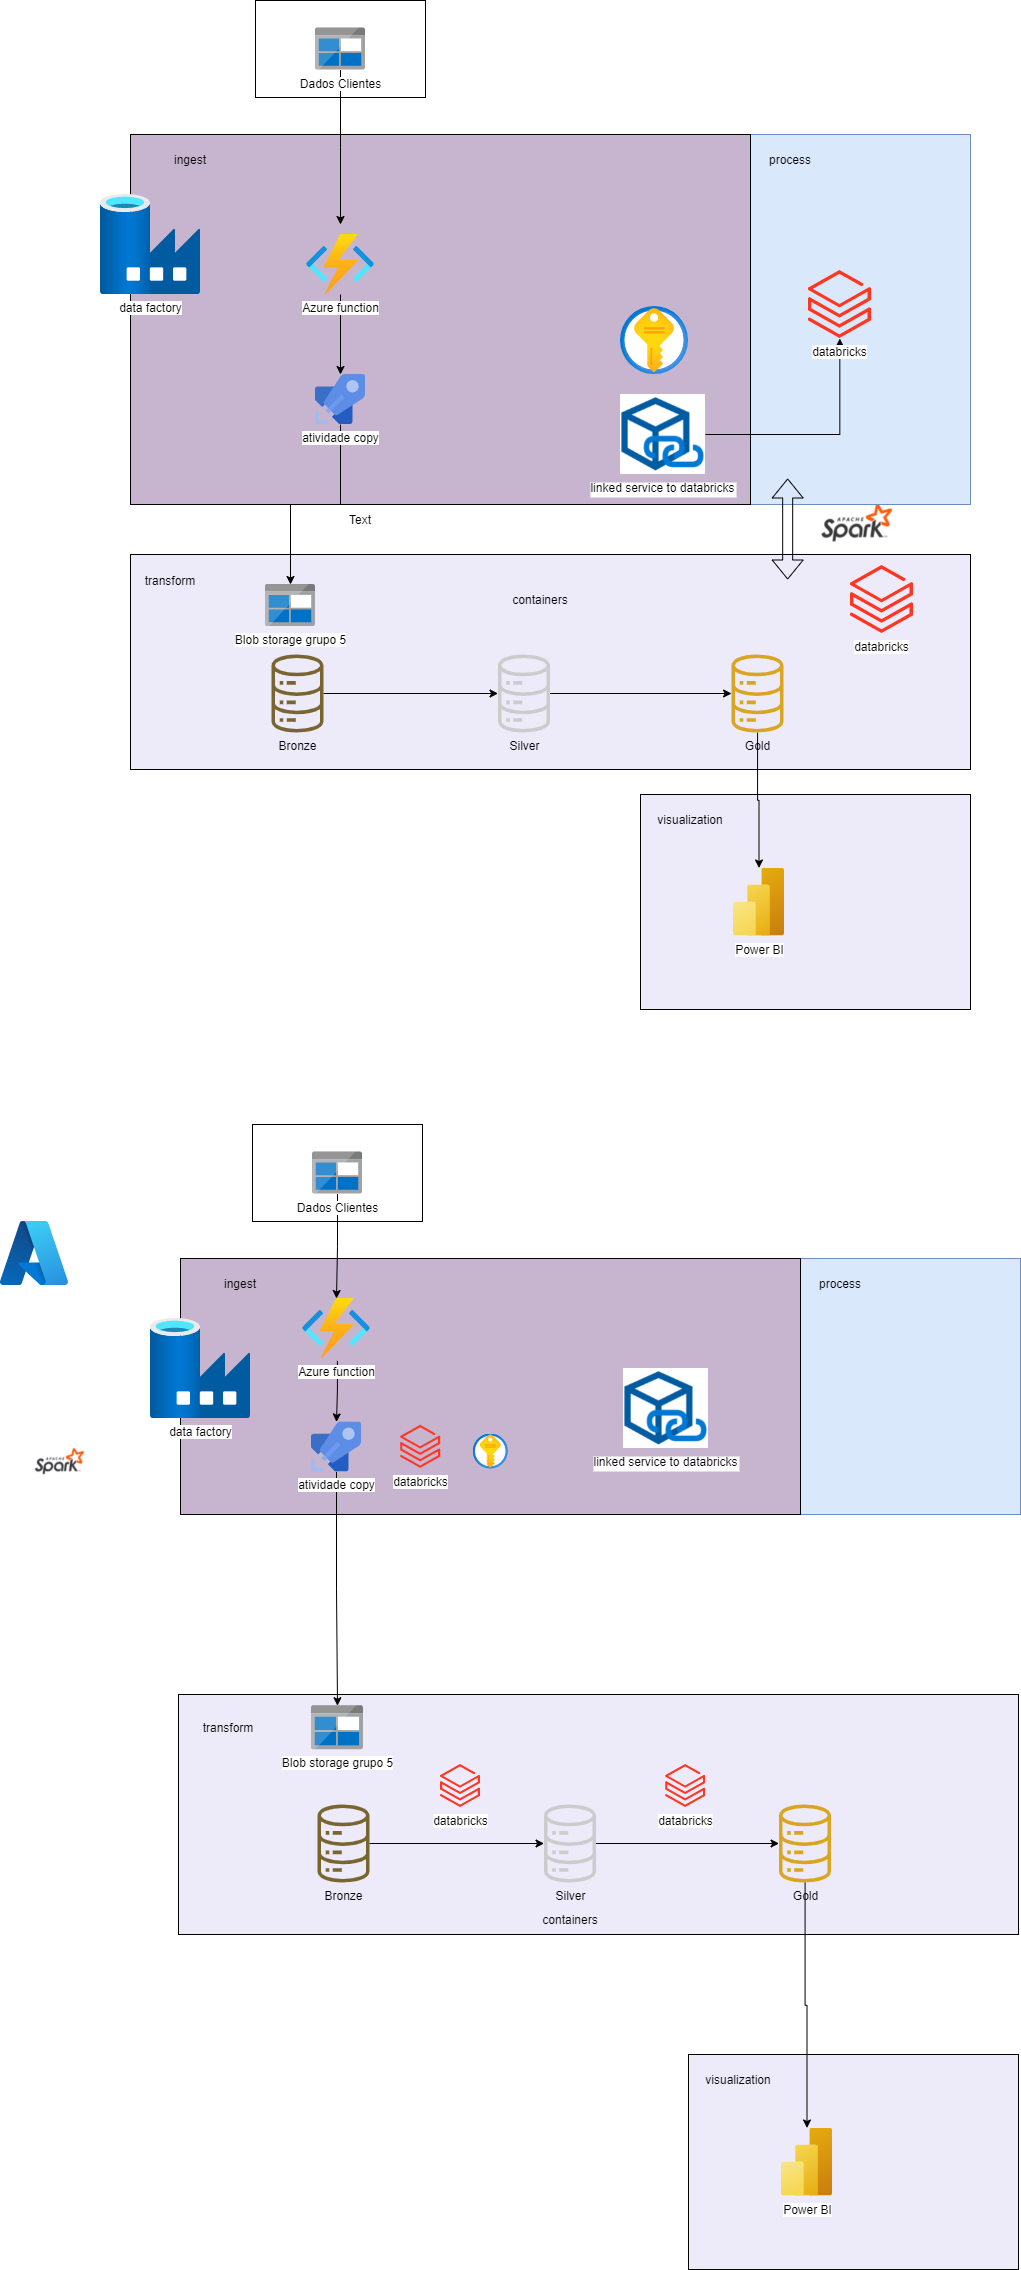

The diagram above was exported from draw.io. Its source (the exported page's mxGraphModel, read from the mxfile embedded in the PNG):
<mxGraphModel dx="1489" dy="392" grid="1" gridSize="10" guides="1" tooltips="1" connect="1" arrows="1" fold="1" page="1" pageScale="1" pageWidth="827" pageHeight="1169" math="0" shadow="0">
  <root>
    <mxCell id="0" />
    <mxCell id="1" parent="0" />
    <mxCell id="CjrealuKwnq1mrGlpfEA-1" value="" style="shape=image;verticalLabelPosition=bottom;labelBackgroundColor=default;verticalAlign=top;aspect=fixed;imageAspect=0;image=https://eduardo2s.github.io/assets/img/spark.png;" parent="1" vertex="1">
      <mxGeometry x="668" y="550" width="160" height="90" as="geometry" />
    </mxCell>
    <mxCell id="DmdU8ZEOlt_OejEhqSOY-6" value="" style="rounded=0;whiteSpace=wrap;html=1;fillColor=#dae8fc;strokeColor=#6c8ebf;" parent="1" vertex="1">
      <mxGeometry x="310" y="190" width="550" height="370" as="geometry" />
    </mxCell>
    <mxCell id="CjrealuKwnq1mrGlpfEA-20" value="" style="rounded=0;whiteSpace=wrap;html=1;fillColor=#edebfa;" parent="1" vertex="1">
      <mxGeometry x="530" y="850" width="330" height="215" as="geometry" />
    </mxCell>
    <mxCell id="uuC0uU9qO-WGWbCFHayV-21" value="" style="rounded=0;whiteSpace=wrap;html=1;fillColor=#c7b4cf;" parent="1" vertex="1">
      <mxGeometry x="20" y="190" width="620" height="370" as="geometry" />
    </mxCell>
    <mxCell id="uuC0uU9qO-WGWbCFHayV-23" value="" style="rounded=0;whiteSpace=wrap;html=1;fillColor=#edebfa;" parent="1" vertex="1">
      <mxGeometry x="20" y="610" width="840" height="215" as="geometry" />
    </mxCell>
    <mxCell id="uuC0uU9qO-WGWbCFHayV-22" value="" style="rounded=0;whiteSpace=wrap;html=1;fillColor=#ffffff;" parent="1" vertex="1">
      <mxGeometry x="145" y="56" width="170" height="97" as="geometry" />
    </mxCell>
    <mxCell id="uuC0uU9qO-WGWbCFHayV-2" value="Blob storage grupo 5" style="image;sketch=0;aspect=fixed;html=1;points=[];align=center;fontSize=12;image=img/lib/mscae/BlobBlock.svg;" parent="1" vertex="1">
      <mxGeometry x="155" y="640" width="50" height="42" as="geometry" />
    </mxCell>
    <mxCell id="CjrealuKwnq1mrGlpfEA-10" style="edgeStyle=orthogonalEdgeStyle;rounded=0;orthogonalLoop=1;jettySize=auto;html=1;" parent="1" source="uuC0uU9qO-WGWbCFHayV-3" edge="1">
      <mxGeometry relative="1" as="geometry">
        <mxPoint x="230" y="280" as="targetPoint" />
      </mxGeometry>
    </mxCell>
    <mxCell id="uuC0uU9qO-WGWbCFHayV-3" value="Dados Clientes" style="image;sketch=0;aspect=fixed;html=1;points=[];align=center;fontSize=12;image=img/lib/mscae/BlobBlock.svg;" parent="1" vertex="1">
      <mxGeometry x="205" y="83.5" width="50" height="42" as="geometry" />
    </mxCell>
    <mxCell id="CjrealuKwnq1mrGlpfEA-15" style="edgeStyle=orthogonalEdgeStyle;rounded=0;orthogonalLoop=1;jettySize=auto;html=1;" parent="1" source="uuC0uU9qO-WGWbCFHayV-5" target="CjrealuKwnq1mrGlpfEA-3" edge="1">
      <mxGeometry relative="1" as="geometry" />
    </mxCell>
    <mxCell id="uuC0uU9qO-WGWbCFHayV-5" value="Bronze" style="sketch=0;outlineConnect=0;fillColor=#786530;strokeColor=#A18841;dashed=0;verticalLabelPosition=bottom;verticalAlign=top;align=center;html=1;fontSize=12;fontStyle=0;aspect=fixed;pointerEvents=1;shape=mxgraph.aws4.iot_analytics_data_store;" parent="1" vertex="1">
      <mxGeometry x="160" y="710" width="54" height="78" as="geometry" />
    </mxCell>
    <mxCell id="DmdU8ZEOlt_OejEhqSOY-5" style="edgeStyle=orthogonalEdgeStyle;rounded=0;orthogonalLoop=1;jettySize=auto;html=1;" parent="1" source="uuC0uU9qO-WGWbCFHayV-16" target="uuC0uU9qO-WGWbCFHayV-2" edge="1">
      <mxGeometry relative="1" as="geometry" />
    </mxCell>
    <mxCell id="uuC0uU9qO-WGWbCFHayV-16" value="atividade copy" style="image;sketch=0;aspect=fixed;html=1;points=[];align=center;fontSize=12;image=img/lib/mscae/Azure_Pipelines.svg;" parent="1" vertex="1">
      <mxGeometry x="205" y="430" width="50" height="50" as="geometry" />
    </mxCell>
    <mxCell id="xcUW8jf7g7LdZtzedoRj-5" style="edgeStyle=orthogonalEdgeStyle;rounded=0;orthogonalLoop=1;jettySize=auto;html=1;" parent="1" source="xcUW8jf7g7LdZtzedoRj-1" target="xcUW8jf7g7LdZtzedoRj-4" edge="1">
      <mxGeometry relative="1" as="geometry" />
    </mxCell>
    <mxCell id="xcUW8jf7g7LdZtzedoRj-1" value="linked service to databricks" style="shape=image;verticalLabelPosition=bottom;labelBackgroundColor=default;verticalAlign=top;aspect=fixed;imageAspect=0;image=https://1.bp.blogspot.com/-i1F-HI1KbFk/YZAawL2YzQI/AAAAAAAALtw/frUspfHvkMsQEQlhggRjzea029vZ-6y7gCLcBGAsYHQ/s1006/ADFLinkedService.png;" parent="1" vertex="1">
      <mxGeometry x="510" y="450" width="84.99" height="80" as="geometry" />
    </mxCell>
    <mxCell id="xcUW8jf7g7LdZtzedoRj-4" value="databricks" style="image;aspect=fixed;html=1;points=[];align=center;fontSize=12;image=img/lib/azure2/analytics/Azure_Databricks.svg;" parent="1" vertex="1">
      <mxGeometry x="697.92" y="326" width="62.8" height="68" as="geometry" />
    </mxCell>
    <mxCell id="CjrealuKwnq1mrGlpfEA-2" value="ingest" style="text;html=1;align=center;verticalAlign=middle;whiteSpace=wrap;rounded=0;" parent="1" vertex="1">
      <mxGeometry x="50" y="200" width="60" height="30" as="geometry" />
    </mxCell>
    <mxCell id="CjrealuKwnq1mrGlpfEA-17" style="edgeStyle=orthogonalEdgeStyle;rounded=0;orthogonalLoop=1;jettySize=auto;html=1;" parent="1" source="CjrealuKwnq1mrGlpfEA-3" target="CjrealuKwnq1mrGlpfEA-4" edge="1">
      <mxGeometry relative="1" as="geometry" />
    </mxCell>
    <mxCell id="CjrealuKwnq1mrGlpfEA-3" value="Silver" style="sketch=0;outlineConnect=0;fillColor=#cccccc;strokeColor=#A18841;dashed=0;verticalLabelPosition=bottom;verticalAlign=top;align=center;html=1;fontSize=12;fontStyle=0;aspect=fixed;pointerEvents=1;shape=mxgraph.aws4.iot_analytics_data_store;" parent="1" vertex="1">
      <mxGeometry x="386.5" y="710" width="54" height="78" as="geometry" />
    </mxCell>
    <mxCell id="CjrealuKwnq1mrGlpfEA-24" style="edgeStyle=orthogonalEdgeStyle;rounded=0;orthogonalLoop=1;jettySize=auto;html=1;" parent="1" source="CjrealuKwnq1mrGlpfEA-4" target="CjrealuKwnq1mrGlpfEA-22" edge="1">
      <mxGeometry relative="1" as="geometry" />
    </mxCell>
    <mxCell id="CjrealuKwnq1mrGlpfEA-4" value="Gold" style="sketch=0;outlineConnect=0;fillColor=#daa520;strokeColor=#A18841;dashed=0;verticalLabelPosition=bottom;verticalAlign=top;align=center;html=1;fontSize=12;fontStyle=0;aspect=fixed;pointerEvents=1;shape=mxgraph.aws4.iot_analytics_data_store;" parent="1" vertex="1">
      <mxGeometry x="620" y="710" width="54" height="78" as="geometry" />
    </mxCell>
    <mxCell id="CjrealuKwnq1mrGlpfEA-16" value="" style="shape=flexArrow;endArrow=classic;startArrow=classic;html=1;rounded=0;entryX=0.098;entryY=0.997;entryDx=0;entryDy=0;entryPerimeter=0;" parent="1" edge="1">
      <mxGeometry width="100" height="100" relative="1" as="geometry">
        <mxPoint x="677.17" y="635" as="sourcePoint" />
        <mxPoint x="677.17" y="534" as="targetPoint" />
      </mxGeometry>
    </mxCell>
    <mxCell id="CjrealuKwnq1mrGlpfEA-18" value="process" style="text;html=1;align=center;verticalAlign=middle;whiteSpace=wrap;rounded=0;" parent="1" vertex="1">
      <mxGeometry x="649.72" y="200" width="60" height="30" as="geometry" />
    </mxCell>
    <mxCell id="CjrealuKwnq1mrGlpfEA-19" value="containers" style="text;html=1;align=center;verticalAlign=middle;whiteSpace=wrap;rounded=0;" parent="1" vertex="1">
      <mxGeometry x="400" y="640" width="60" height="30" as="geometry" />
    </mxCell>
    <mxCell id="CjrealuKwnq1mrGlpfEA-21" value="" style="image;aspect=fixed;html=1;points=[];align=center;fontSize=12;image=img/lib/azure2/security/Key_Vaults.svg;" parent="1" vertex="1">
      <mxGeometry x="510" y="362" width="68" height="68" as="geometry" />
    </mxCell>
    <mxCell id="CjrealuKwnq1mrGlpfEA-22" value="Power BI" style="image;aspect=fixed;html=1;points=[];align=center;fontSize=12;image=img/lib/azure2/analytics/Power_BI_Embedded.svg;" parent="1" vertex="1">
      <mxGeometry x="623" y="923.5" width="51" height="68" as="geometry" />
    </mxCell>
    <mxCell id="CjrealuKwnq1mrGlpfEA-23" value="visualization" style="text;html=1;align=center;verticalAlign=middle;whiteSpace=wrap;rounded=0;" parent="1" vertex="1">
      <mxGeometry x="550" y="860" width="60" height="30" as="geometry" />
    </mxCell>
    <mxCell id="DmdU8ZEOlt_OejEhqSOY-4" style="edgeStyle=orthogonalEdgeStyle;rounded=0;orthogonalLoop=1;jettySize=auto;html=1;" parent="1" source="DmdU8ZEOlt_OejEhqSOY-1" target="uuC0uU9qO-WGWbCFHayV-16" edge="1">
      <mxGeometry relative="1" as="geometry" />
    </mxCell>
    <mxCell id="DmdU8ZEOlt_OejEhqSOY-1" value="Azure function" style="image;aspect=fixed;html=1;points=[];align=center;fontSize=12;image=img/lib/azure2/compute/Function_Apps.svg;" parent="1" vertex="1">
      <mxGeometry x="196" y="290" width="68" height="60" as="geometry" />
    </mxCell>
    <mxCell id="DmdU8ZEOlt_OejEhqSOY-3" value="data factory" style="image;aspect=fixed;html=1;points=[];align=center;fontSize=12;image=img/lib/azure2/databases/Data_Factory.svg;" parent="1" vertex="1">
      <mxGeometry x="-10" y="250" width="100" height="100" as="geometry" />
    </mxCell>
    <mxCell id="DmdU8ZEOlt_OejEhqSOY-7" value="databricks" style="image;aspect=fixed;html=1;points=[];align=center;fontSize=12;image=img/lib/azure2/analytics/Azure_Databricks.svg;" parent="1" vertex="1">
      <mxGeometry x="740" y="621" width="62.8" height="68" as="geometry" />
    </mxCell>
    <mxCell id="DmdU8ZEOlt_OejEhqSOY-9" value="Text" style="text;html=1;align=center;verticalAlign=middle;whiteSpace=wrap;rounded=0;" parent="1" vertex="1">
      <mxGeometry x="220" y="560" width="60" height="30" as="geometry" />
    </mxCell>
    <mxCell id="DmdU8ZEOlt_OejEhqSOY-10" value="transform" style="text;html=1;align=center;verticalAlign=middle;whiteSpace=wrap;rounded=0;" parent="1" vertex="1">
      <mxGeometry x="30" y="621" width="60" height="30" as="geometry" />
    </mxCell>
    <mxCell id="RlaIpI8KK7QkpXk_w45f-2" value="" style="rounded=0;whiteSpace=wrap;html=1;fillColor=#dae8fc;strokeColor=#6c8ebf;" vertex="1" parent="1">
      <mxGeometry x="360" y="1314" width="550" height="256" as="geometry" />
    </mxCell>
    <mxCell id="RlaIpI8KK7QkpXk_w45f-3" value="" style="rounded=0;whiteSpace=wrap;html=1;fillColor=#edebfa;" vertex="1" parent="1">
      <mxGeometry x="578" y="2110" width="330" height="215" as="geometry" />
    </mxCell>
    <mxCell id="RlaIpI8KK7QkpXk_w45f-4" value="" style="rounded=0;whiteSpace=wrap;html=1;fillColor=#c7b4cf;" vertex="1" parent="1">
      <mxGeometry x="70" y="1314" width="620" height="256" as="geometry" />
    </mxCell>
    <mxCell id="RlaIpI8KK7QkpXk_w45f-5" value="" style="rounded=0;whiteSpace=wrap;html=1;fillColor=#edebfa;" vertex="1" parent="1">
      <mxGeometry x="68" y="1750" width="840" height="240" as="geometry" />
    </mxCell>
    <mxCell id="RlaIpI8KK7QkpXk_w45f-6" value="" style="rounded=0;whiteSpace=wrap;html=1;fillColor=#ffffff;" vertex="1" parent="1">
      <mxGeometry x="142" y="1180" width="170" height="97" as="geometry" />
    </mxCell>
    <mxCell id="RlaIpI8KK7QkpXk_w45f-7" value="Blob storage grupo 5" style="image;sketch=0;aspect=fixed;html=1;points=[];align=center;fontSize=12;image=img/lib/mscae/BlobBlock.svg;" vertex="1" parent="1">
      <mxGeometry x="201" y="1761.25" width="52" height="43.68" as="geometry" />
    </mxCell>
    <mxCell id="RlaIpI8KK7QkpXk_w45f-8" style="edgeStyle=orthogonalEdgeStyle;rounded=0;orthogonalLoop=1;jettySize=auto;html=1;" edge="1" parent="1" source="RlaIpI8KK7QkpXk_w45f-9" target="RlaIpI8KK7QkpXk_w45f-29">
      <mxGeometry relative="1" as="geometry">
        <mxPoint x="280" y="1404" as="targetPoint" />
      </mxGeometry>
    </mxCell>
    <mxCell id="RlaIpI8KK7QkpXk_w45f-9" value="Dados Clientes" style="image;sketch=0;aspect=fixed;html=1;points=[];align=center;fontSize=12;image=img/lib/mscae/BlobBlock.svg;" vertex="1" parent="1">
      <mxGeometry x="202" y="1207.5" width="50" height="42" as="geometry" />
    </mxCell>
    <mxCell id="RlaIpI8KK7QkpXk_w45f-10" style="edgeStyle=orthogonalEdgeStyle;rounded=0;orthogonalLoop=1;jettySize=auto;html=1;" edge="1" parent="1" source="RlaIpI8KK7QkpXk_w45f-11" target="RlaIpI8KK7QkpXk_w45f-19">
      <mxGeometry relative="1" as="geometry" />
    </mxCell>
    <mxCell id="RlaIpI8KK7QkpXk_w45f-11" value="Bronze" style="sketch=0;outlineConnect=0;fillColor=#786530;strokeColor=#A18841;dashed=0;verticalLabelPosition=bottom;verticalAlign=top;align=center;html=1;fontSize=12;fontStyle=0;aspect=fixed;pointerEvents=1;shape=mxgraph.aws4.iot_analytics_data_store;" vertex="1" parent="1">
      <mxGeometry x="206" y="1860" width="54" height="78" as="geometry" />
    </mxCell>
    <mxCell id="RlaIpI8KK7QkpXk_w45f-12" style="edgeStyle=orthogonalEdgeStyle;rounded=0;orthogonalLoop=1;jettySize=auto;html=1;" edge="1" parent="1" source="RlaIpI8KK7QkpXk_w45f-13" target="RlaIpI8KK7QkpXk_w45f-7">
      <mxGeometry relative="1" as="geometry" />
    </mxCell>
    <mxCell id="RlaIpI8KK7QkpXk_w45f-13" value="atividade copy" style="image;sketch=0;aspect=fixed;html=1;points=[];align=center;fontSize=12;image=img/lib/mscae/Azure_Pipelines.svg;" vertex="1" parent="1">
      <mxGeometry x="201" y="1477.41" width="50" height="50" as="geometry" />
    </mxCell>
    <mxCell id="RlaIpI8KK7QkpXk_w45f-15" value="linked service to databricks" style="shape=image;verticalLabelPosition=bottom;labelBackgroundColor=default;verticalAlign=top;aspect=fixed;imageAspect=0;image=https://1.bp.blogspot.com/-i1F-HI1KbFk/YZAawL2YzQI/AAAAAAAALtw/frUspfHvkMsQEQlhggRjzea029vZ-6y7gCLcBGAsYHQ/s1006/ADFLinkedService.png;" vertex="1" parent="1">
      <mxGeometry x="513.01" y="1424" width="84.99" height="80" as="geometry" />
    </mxCell>
    <mxCell id="RlaIpI8KK7QkpXk_w45f-16" value="databricks" style="image;aspect=fixed;html=1;points=[];align=center;fontSize=12;image=img/lib/azure2/analytics/Azure_Databricks.svg;" vertex="1" parent="1">
      <mxGeometry x="555.12" y="1819.9999999999998" width="39.87" height="43.17" as="geometry" />
    </mxCell>
    <mxCell id="RlaIpI8KK7QkpXk_w45f-17" value="ingest" style="text;html=1;align=center;verticalAlign=middle;whiteSpace=wrap;rounded=0;" vertex="1" parent="1">
      <mxGeometry x="100" y="1324" width="60" height="30" as="geometry" />
    </mxCell>
    <mxCell id="RlaIpI8KK7QkpXk_w45f-18" style="edgeStyle=orthogonalEdgeStyle;rounded=0;orthogonalLoop=1;jettySize=auto;html=1;" edge="1" parent="1" source="RlaIpI8KK7QkpXk_w45f-19" target="RlaIpI8KK7QkpXk_w45f-21">
      <mxGeometry relative="1" as="geometry" />
    </mxCell>
    <mxCell id="RlaIpI8KK7QkpXk_w45f-19" value="Silver" style="sketch=0;outlineConnect=0;fillColor=#cccccc;strokeColor=#A18841;dashed=0;verticalLabelPosition=bottom;verticalAlign=top;align=center;html=1;fontSize=12;fontStyle=0;aspect=fixed;pointerEvents=1;shape=mxgraph.aws4.iot_analytics_data_store;" vertex="1" parent="1">
      <mxGeometry x="432.5" y="1860" width="54" height="78" as="geometry" />
    </mxCell>
    <mxCell id="RlaIpI8KK7QkpXk_w45f-20" style="edgeStyle=orthogonalEdgeStyle;rounded=0;orthogonalLoop=1;jettySize=auto;html=1;" edge="1" parent="1" source="RlaIpI8KK7QkpXk_w45f-21" target="RlaIpI8KK7QkpXk_w45f-26">
      <mxGeometry relative="1" as="geometry" />
    </mxCell>
    <mxCell id="RlaIpI8KK7QkpXk_w45f-21" value="Gold" style="sketch=0;outlineConnect=0;fillColor=#daa520;strokeColor=#A18841;dashed=0;verticalLabelPosition=bottom;verticalAlign=top;align=center;html=1;fontSize=12;fontStyle=0;aspect=fixed;pointerEvents=1;shape=mxgraph.aws4.iot_analytics_data_store;" vertex="1" parent="1">
      <mxGeometry x="667.5" y="1860" width="54" height="78" as="geometry" />
    </mxCell>
    <mxCell id="RlaIpI8KK7QkpXk_w45f-23" value="process" style="text;html=1;align=center;verticalAlign=middle;whiteSpace=wrap;rounded=0;" vertex="1" parent="1">
      <mxGeometry x="699.72" y="1324" width="60" height="30" as="geometry" />
    </mxCell>
    <mxCell id="RlaIpI8KK7QkpXk_w45f-24" value="containers" style="text;html=1;align=center;verticalAlign=middle;whiteSpace=wrap;rounded=0;" vertex="1" parent="1">
      <mxGeometry x="429.5" y="1960" width="60" height="30" as="geometry" />
    </mxCell>
    <mxCell id="RlaIpI8KK7QkpXk_w45f-25" value="" style="image;aspect=fixed;html=1;points=[];align=center;fontSize=12;image=img/lib/azure2/security/Key_Vaults.svg;" vertex="1" parent="1">
      <mxGeometry x="362.75" y="1489.5" width="34.5" height="34.5" as="geometry" />
    </mxCell>
    <mxCell id="RlaIpI8KK7QkpXk_w45f-26" value="Power BI" style="image;aspect=fixed;html=1;points=[];align=center;fontSize=12;image=img/lib/azure2/analytics/Power_BI_Embedded.svg;" vertex="1" parent="1">
      <mxGeometry x="671" y="2183.5" width="51" height="68" as="geometry" />
    </mxCell>
    <mxCell id="RlaIpI8KK7QkpXk_w45f-27" value="visualization" style="text;html=1;align=center;verticalAlign=middle;whiteSpace=wrap;rounded=0;" vertex="1" parent="1">
      <mxGeometry x="598" y="2120" width="60" height="30" as="geometry" />
    </mxCell>
    <mxCell id="RlaIpI8KK7QkpXk_w45f-28" style="edgeStyle=orthogonalEdgeStyle;rounded=0;orthogonalLoop=1;jettySize=auto;html=1;exitX=0.513;exitY=1.04;exitDx=0;exitDy=0;exitPerimeter=0;" edge="1" parent="1" source="RlaIpI8KK7QkpXk_w45f-29" target="RlaIpI8KK7QkpXk_w45f-13">
      <mxGeometry relative="1" as="geometry">
        <mxPoint x="230" y="1460" as="sourcePoint" />
      </mxGeometry>
    </mxCell>
    <mxCell id="RlaIpI8KK7QkpXk_w45f-29" value="Azure function" style="image;aspect=fixed;html=1;points=[];align=center;fontSize=12;image=img/lib/azure2/compute/Function_Apps.svg;" vertex="1" parent="1">
      <mxGeometry x="192" y="1354" width="68" height="60" as="geometry" />
    </mxCell>
    <mxCell id="RlaIpI8KK7QkpXk_w45f-30" value="data factory" style="image;aspect=fixed;html=1;points=[];align=center;fontSize=12;image=img/lib/azure2/databases/Data_Factory.svg;" vertex="1" parent="1">
      <mxGeometry x="40" y="1374" width="100" height="100" as="geometry" />
    </mxCell>
    <mxCell id="RlaIpI8KK7QkpXk_w45f-33" value="transform" style="text;html=1;align=center;verticalAlign=middle;whiteSpace=wrap;rounded=0;" vertex="1" parent="1">
      <mxGeometry x="88" y="1768.09" width="60" height="30" as="geometry" />
    </mxCell>
    <mxCell id="RlaIpI8KK7QkpXk_w45f-34" value="" style="image;aspect=fixed;html=1;points=[];align=center;fontSize=12;image=img/lib/azure2/other/Azure_A.svg;" vertex="1" parent="1">
      <mxGeometry x="-110" y="1277" width="68" height="64.12" as="geometry" />
    </mxCell>
    <mxCell id="RlaIpI8KK7QkpXk_w45f-1" value="" style="shape=image;verticalLabelPosition=bottom;labelBackgroundColor=default;verticalAlign=top;aspect=fixed;imageAspect=0;image=https://eduardo2s.github.io/assets/img/spark.png;clipPath=inset(10.95% 28% 45.86% 22.67%);" vertex="1" parent="1">
      <mxGeometry x="-80" y="1503.9999999999998" width="54.74" height="27" as="geometry" />
    </mxCell>
    <mxCell id="RlaIpI8KK7QkpXk_w45f-44" value="databricks" style="image;aspect=fixed;html=1;points=[];align=center;fontSize=12;image=img/lib/azure2/analytics/Azure_Databricks.svg;" vertex="1" parent="1">
      <mxGeometry x="290.13" y="1480.8299999999997" width="39.87" height="43.17" as="geometry" />
    </mxCell>
    <mxCell id="RlaIpI8KK7QkpXk_w45f-45" value="databricks" style="image;aspect=fixed;html=1;points=[];align=center;fontSize=12;image=img/lib/azure2/analytics/Azure_Databricks.svg;" vertex="1" parent="1">
      <mxGeometry x="330" y="1819.9999999999998" width="39.87" height="43.17" as="geometry" />
    </mxCell>
  </root>
</mxGraphModel>